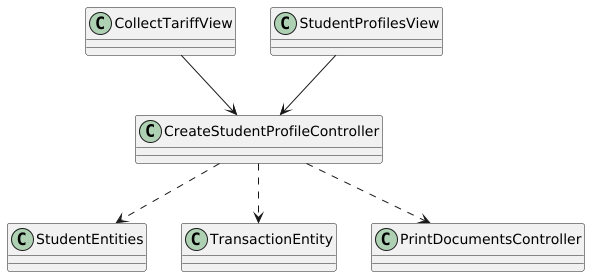

The diagram above was rendered by PlantUML. Its source (embedded in the PNG):
@startuml

class CreateStudentProfileController{

}

CollectTariffView --> CreateStudentProfileController
StudentProfilesView --> CreateStudentProfileController

CreateStudentProfileController ..> StudentEntities
CreateStudentProfileController ..> TransactionEntity
CreateStudentProfileController ..> PrintDocumentsController


newpage

class PayTariffController{
}

StudentProfilesView --> PayTariffController
EnrollView --> PayTariffController

PayTariffController o--> StudentEntity
PayTariffController --> StudentEntities
PayTariffController --> GradeEntities
PayTariffController --> GradeEntity
PayTariffController --> PrintDocumentsController

@enduml